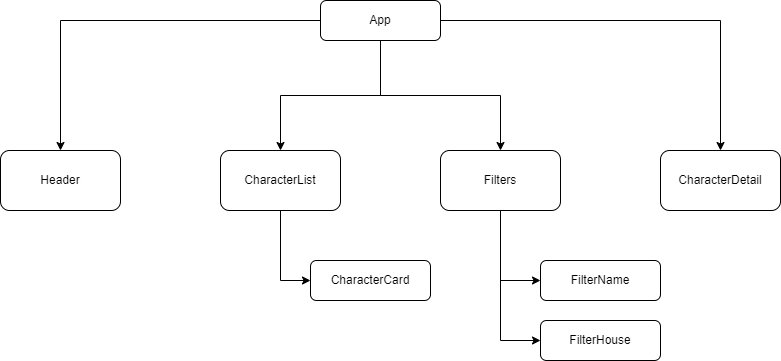

The diagram above was exported from draw.io. Its source (the exported page's mxGraphModel, read from the mxfile embedded in the PNG):
<mxGraphModel dx="1038" dy="579" grid="1" gridSize="10" guides="1" tooltips="1" connect="1" arrows="1" fold="1" page="1" pageScale="1" pageWidth="827" pageHeight="1169" math="0" shadow="0">
  <root>
    <mxCell id="WIyWlLk6GJQsqaUBKTNV-0" />
    <mxCell id="WIyWlLk6GJQsqaUBKTNV-1" parent="WIyWlLk6GJQsqaUBKTNV-0" />
    <mxCell id="W5neyU5BvYTxPhurIohT-14" style="edgeStyle=orthogonalEdgeStyle;rounded=0;orthogonalLoop=1;jettySize=auto;html=1;entryX=0.5;entryY=0;entryDx=0;entryDy=0;" edge="1" parent="WIyWlLk6GJQsqaUBKTNV-1" source="WIyWlLk6GJQsqaUBKTNV-3" target="W5neyU5BvYTxPhurIohT-10">
      <mxGeometry relative="1" as="geometry" />
    </mxCell>
    <mxCell id="W5neyU5BvYTxPhurIohT-15" style="edgeStyle=orthogonalEdgeStyle;rounded=0;orthogonalLoop=1;jettySize=auto;html=1;entryX=0.5;entryY=0;entryDx=0;entryDy=0;" edge="1" parent="WIyWlLk6GJQsqaUBKTNV-1" source="WIyWlLk6GJQsqaUBKTNV-3" target="W5neyU5BvYTxPhurIohT-1">
      <mxGeometry relative="1" as="geometry" />
    </mxCell>
    <mxCell id="W5neyU5BvYTxPhurIohT-16" style="edgeStyle=orthogonalEdgeStyle;rounded=0;orthogonalLoop=1;jettySize=auto;html=1;" edge="1" parent="WIyWlLk6GJQsqaUBKTNV-1" source="WIyWlLk6GJQsqaUBKTNV-3" target="W5neyU5BvYTxPhurIohT-0">
      <mxGeometry relative="1" as="geometry" />
    </mxCell>
    <mxCell id="W5neyU5BvYTxPhurIohT-17" style="edgeStyle=orthogonalEdgeStyle;rounded=0;orthogonalLoop=1;jettySize=auto;html=1;entryX=0.5;entryY=0;entryDx=0;entryDy=0;" edge="1" parent="WIyWlLk6GJQsqaUBKTNV-1" source="WIyWlLk6GJQsqaUBKTNV-3" target="W5neyU5BvYTxPhurIohT-8">
      <mxGeometry relative="1" as="geometry" />
    </mxCell>
    <mxCell id="WIyWlLk6GJQsqaUBKTNV-3" value="App" style="rounded=1;whiteSpace=wrap;html=1;fontSize=12;glass=0;strokeWidth=1;shadow=0;" parent="WIyWlLk6GJQsqaUBKTNV-1" vertex="1">
      <mxGeometry x="350" y="20" width="120" height="40" as="geometry" />
    </mxCell>
    <mxCell id="WIyWlLk6GJQsqaUBKTNV-11" value="FilterName" style="rounded=1;whiteSpace=wrap;html=1;fontSize=12;glass=0;strokeWidth=1;shadow=0;" parent="WIyWlLk6GJQsqaUBKTNV-1" vertex="1">
      <mxGeometry x="570" y="280" width="120" height="40" as="geometry" />
    </mxCell>
    <mxCell id="W5neyU5BvYTxPhurIohT-11" style="edgeStyle=orthogonalEdgeStyle;rounded=0;orthogonalLoop=1;jettySize=auto;html=1;entryX=0;entryY=0.5;entryDx=0;entryDy=0;" edge="1" parent="WIyWlLk6GJQsqaUBKTNV-1" source="W5neyU5BvYTxPhurIohT-0" target="W5neyU5BvYTxPhurIohT-3">
      <mxGeometry relative="1" as="geometry" />
    </mxCell>
    <mxCell id="W5neyU5BvYTxPhurIohT-12" style="edgeStyle=orthogonalEdgeStyle;rounded=0;orthogonalLoop=1;jettySize=auto;html=1;entryX=0;entryY=0.5;entryDx=0;entryDy=0;" edge="1" parent="WIyWlLk6GJQsqaUBKTNV-1" source="W5neyU5BvYTxPhurIohT-0" target="WIyWlLk6GJQsqaUBKTNV-11">
      <mxGeometry relative="1" as="geometry" />
    </mxCell>
    <mxCell id="W5neyU5BvYTxPhurIohT-0" value="&lt;span&gt;Filters&lt;/span&gt;" style="rounded=1;whiteSpace=wrap;html=1;" vertex="1" parent="WIyWlLk6GJQsqaUBKTNV-1">
      <mxGeometry x="470" y="170" width="120" height="60" as="geometry" />
    </mxCell>
    <mxCell id="W5neyU5BvYTxPhurIohT-13" style="edgeStyle=orthogonalEdgeStyle;rounded=0;orthogonalLoop=1;jettySize=auto;html=1;entryX=0;entryY=0.5;entryDx=0;entryDy=0;" edge="1" parent="WIyWlLk6GJQsqaUBKTNV-1" source="W5neyU5BvYTxPhurIohT-1" target="W5neyU5BvYTxPhurIohT-6">
      <mxGeometry relative="1" as="geometry" />
    </mxCell>
    <mxCell id="W5neyU5BvYTxPhurIohT-1" value="&lt;span&gt;CharacterList&lt;/span&gt;" style="rounded=1;whiteSpace=wrap;html=1;" vertex="1" parent="WIyWlLk6GJQsqaUBKTNV-1">
      <mxGeometry x="250" y="170" width="120" height="60" as="geometry" />
    </mxCell>
    <mxCell id="W5neyU5BvYTxPhurIohT-3" value="FilterHouse" style="rounded=1;whiteSpace=wrap;html=1;fontSize=12;glass=0;strokeWidth=1;shadow=0;" vertex="1" parent="WIyWlLk6GJQsqaUBKTNV-1">
      <mxGeometry x="570" y="340" width="120" height="40" as="geometry" />
    </mxCell>
    <mxCell id="W5neyU5BvYTxPhurIohT-6" value="CharacterCard" style="rounded=1;whiteSpace=wrap;html=1;fontSize=12;glass=0;strokeWidth=1;shadow=0;" vertex="1" parent="WIyWlLk6GJQsqaUBKTNV-1">
      <mxGeometry x="340" y="280" width="120" height="40" as="geometry" />
    </mxCell>
    <mxCell id="W5neyU5BvYTxPhurIohT-8" value="&lt;span&gt;CharacterDetail&lt;/span&gt;" style="rounded=1;whiteSpace=wrap;html=1;" vertex="1" parent="WIyWlLk6GJQsqaUBKTNV-1">
      <mxGeometry x="690" y="170" width="120" height="60" as="geometry" />
    </mxCell>
    <mxCell id="W5neyU5BvYTxPhurIohT-10" value="&lt;span&gt;Header&lt;/span&gt;" style="rounded=1;whiteSpace=wrap;html=1;" vertex="1" parent="WIyWlLk6GJQsqaUBKTNV-1">
      <mxGeometry x="30" y="170" width="120" height="60" as="geometry" />
    </mxCell>
  </root>
</mxGraphModel>